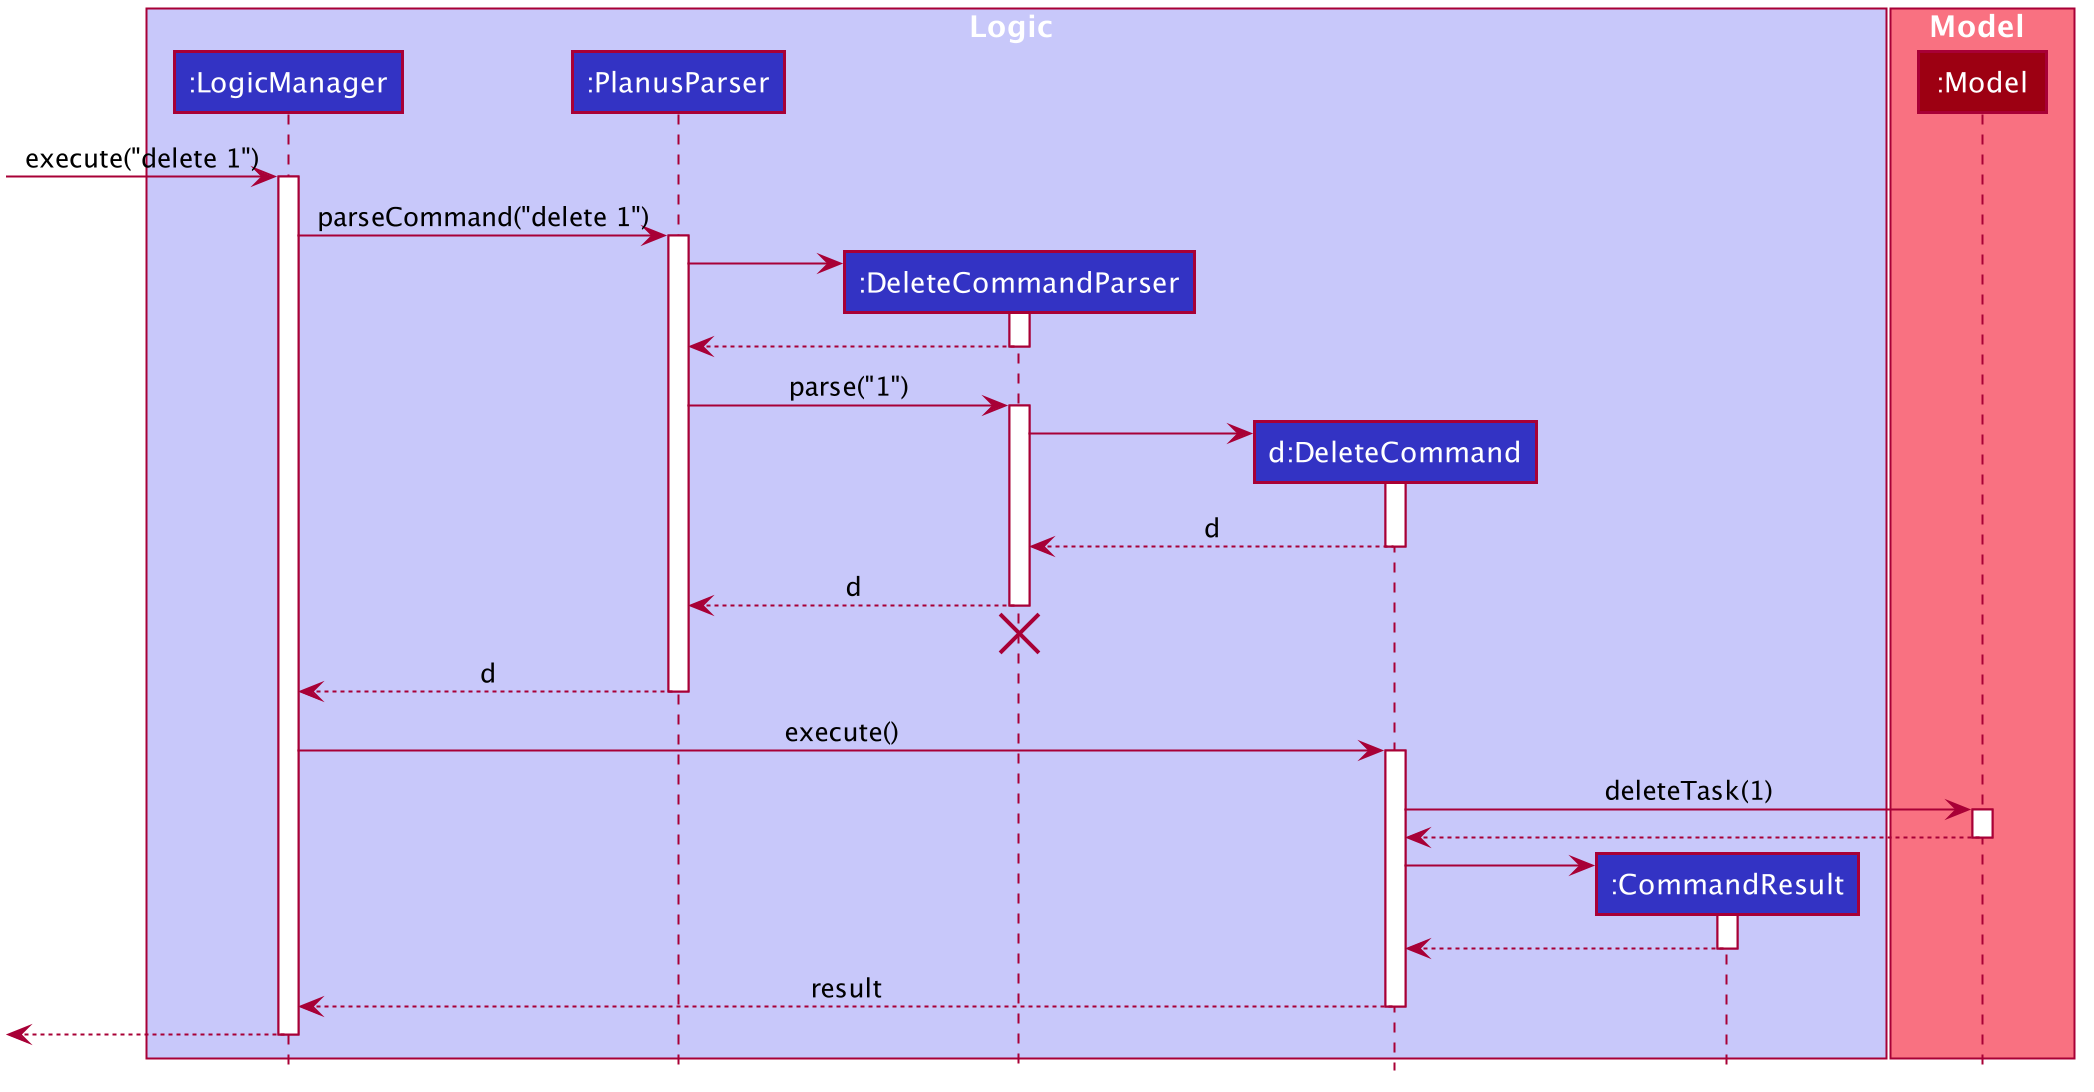

The diagram above was rendered by PlantUML. Its source (embedded in the PNG):
@startuml








skinparam BackgroundColor #FFFFFFF

skinparam Shadowing false

skinparam Class {
    FontColor #FFFFFF
    BorderThickness 1
    BorderColor #FFFFFF
    StereotypeFontColor #FFFFFF
    FontName Arial
}

skinparam Actor {
    BorderColor #000000
    Color #000000
    FontName Arial
}

skinparam Sequence {
    MessageAlign center
    BoxFontSize 15
    BoxPadding 0
    BoxFontColor #FFFFFF
    FontName Arial
}

skinparam Participant {
    FontColor #FFFFFFF
    Padding 20
}

skinparam MinClassWidth 50
skinparam ParticipantPadding 10
skinparam Shadowing false
skinparam DefaultTextAlignment center
skinparam packageStyle Rectangle

hide footbox
hide members
hide circle

box Logic #C8C8FA
participant ":LogicManager" as LogicManager #3333C4
participant ":PlanusParser" as PlanusParser #3333C4
participant ":DeleteCommandParser" as DeleteCommandParser #3333C4
participant "d:DeleteCommand" as DeleteCommand #3333C4
participant ":CommandResult" as CommandResult #3333C4
end box

box Model #F97181
participant ":Model" as Model #9D0012
end box

[-> LogicManager : execute("delete 1")
activate LogicManager

LogicManager -> PlanusParser : parseCommand("delete 1")
activate PlanusParser

create DeleteCommandParser
PlanusParser -> DeleteCommandParser
activate DeleteCommandParser

DeleteCommandParser --> PlanusParser
deactivate DeleteCommandParser

PlanusParser -> DeleteCommandParser : parse("1")
activate DeleteCommandParser

create DeleteCommand
DeleteCommandParser -> DeleteCommand
activate DeleteCommand

DeleteCommand --> DeleteCommandParser : d
deactivate DeleteCommand

DeleteCommandParser --> PlanusParser : d
deactivate DeleteCommandParser
DeleteCommandParser -[hidden]-> PlanusParser
destroy DeleteCommandParser

PlanusParser --> LogicManager : d
deactivate PlanusParser

LogicManager -> DeleteCommand : execute()
activate DeleteCommand

DeleteCommand -> Model : deleteTask(1)
activate Model

Model --> DeleteCommand
deactivate Model

create CommandResult
DeleteCommand -> CommandResult
activate CommandResult

CommandResult --> DeleteCommand
deactivate CommandResult

DeleteCommand --> LogicManager : result
deactivate DeleteCommand

[<--LogicManager
deactivate LogicManager
@enduml